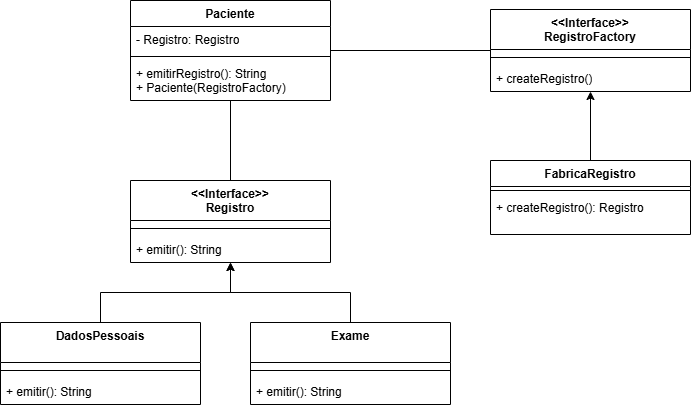

The diagram above was exported from draw.io. Its source (the exported page's mxGraphModel, read from the mxfile embedded in the PNG):
<mxGraphModel dx="880" dy="460" grid="1" gridSize="10" guides="1" tooltips="1" connect="1" arrows="1" fold="1" page="1" pageScale="1" pageWidth="827" pageHeight="1169" math="0" shadow="0">
  <root>
    <mxCell id="0" />
    <mxCell id="1" parent="0" />
    <mxCell id="B4e2iM5fyMCMaR9Kl4cc-28" style="edgeStyle=orthogonalEdgeStyle;rounded=0;orthogonalLoop=1;jettySize=auto;html=1;" parent="1" edge="1">
      <mxGeometry relative="1" as="geometry">
        <mxPoint x="310" y="144" as="targetPoint" />
      </mxGeometry>
    </mxCell>
    <mxCell id="B4e2iM5fyMCMaR9Kl4cc-29" style="edgeStyle=orthogonalEdgeStyle;rounded=0;orthogonalLoop=1;jettySize=auto;html=1;" parent="1" edge="1">
      <mxGeometry relative="1" as="geometry">
        <mxPoint x="660" y="144" as="targetPoint" />
      </mxGeometry>
    </mxCell>
    <mxCell id="B4e2iM5fyMCMaR9Kl4cc-30" style="edgeStyle=orthogonalEdgeStyle;rounded=0;orthogonalLoop=1;jettySize=auto;html=1;" parent="1" edge="1">
      <mxGeometry relative="1" as="geometry">
        <mxPoint x="485" y="310" as="targetPoint" />
      </mxGeometry>
    </mxCell>
    <mxCell id="MLn587kGrENfhsSiuxxn-1" style="edgeStyle=orthogonalEdgeStyle;rounded=0;orthogonalLoop=1;jettySize=auto;html=1;endArrow=none;startFill=0;" edge="1" parent="1" source="B4e2iM5fyMCMaR9Kl4cc-31" target="B4e2iM5fyMCMaR9Kl4cc-39">
      <mxGeometry relative="1" as="geometry" />
    </mxCell>
    <mxCell id="MLn587kGrENfhsSiuxxn-2" style="edgeStyle=orthogonalEdgeStyle;rounded=0;orthogonalLoop=1;jettySize=auto;html=1;endArrow=none;startFill=0;" edge="1" parent="1" source="B4e2iM5fyMCMaR9Kl4cc-31" target="B4e2iM5fyMCMaR9Kl4cc-35">
      <mxGeometry relative="1" as="geometry" />
    </mxCell>
    <mxCell id="B4e2iM5fyMCMaR9Kl4cc-31" value="Paciente" style="swimlane;fontStyle=1;align=center;verticalAlign=top;childLayout=stackLayout;horizontal=1;startSize=26;horizontalStack=0;resizeParent=1;resizeParentMax=0;resizeLast=0;collapsible=1;marginBottom=0;whiteSpace=wrap;html=1;" parent="1" vertex="1">
      <mxGeometry x="180" y="440" width="200" height="100" as="geometry" />
    </mxCell>
    <mxCell id="B4e2iM5fyMCMaR9Kl4cc-32" value="- Registro: Registro" style="text;strokeColor=none;fillColor=none;align=left;verticalAlign=top;spacingLeft=4;spacingRight=4;overflow=hidden;rotatable=0;points=[[0,0.5],[1,0.5]];portConstraint=eastwest;whiteSpace=wrap;html=1;" parent="B4e2iM5fyMCMaR9Kl4cc-31" vertex="1">
      <mxGeometry y="26" width="200" height="26" as="geometry" />
    </mxCell>
    <mxCell id="B4e2iM5fyMCMaR9Kl4cc-33" value="" style="line;strokeWidth=1;fillColor=none;align=left;verticalAlign=middle;spacingTop=-1;spacingLeft=3;spacingRight=3;rotatable=0;labelPosition=right;points=[];portConstraint=eastwest;strokeColor=inherit;" parent="B4e2iM5fyMCMaR9Kl4cc-31" vertex="1">
      <mxGeometry y="52" width="200" height="8" as="geometry" />
    </mxCell>
    <mxCell id="B4e2iM5fyMCMaR9Kl4cc-34" value="+ emitirRegistro(): String&lt;div&gt;+ Paciente(RegistroFactory)&lt;/div&gt;" style="text;strokeColor=none;fillColor=none;align=left;verticalAlign=top;spacingLeft=4;spacingRight=4;overflow=hidden;rotatable=0;points=[[0,0.5],[1,0.5]];portConstraint=eastwest;whiteSpace=wrap;html=1;" parent="B4e2iM5fyMCMaR9Kl4cc-31" vertex="1">
      <mxGeometry y="60" width="200" height="40" as="geometry" />
    </mxCell>
    <mxCell id="B4e2iM5fyMCMaR9Kl4cc-35" value="&amp;lt;&amp;lt;Interface&amp;gt;&amp;gt;&lt;div&gt;Registro&lt;/div&gt;" style="swimlane;fontStyle=1;align=center;verticalAlign=top;childLayout=stackLayout;horizontal=1;startSize=40;horizontalStack=0;resizeParent=1;resizeParentMax=0;resizeLast=0;collapsible=1;marginBottom=0;whiteSpace=wrap;html=1;" parent="1" vertex="1">
      <mxGeometry x="180" y="620" width="200" height="82" as="geometry" />
    </mxCell>
    <mxCell id="B4e2iM5fyMCMaR9Kl4cc-37" value="" style="line;strokeWidth=1;fillColor=none;align=left;verticalAlign=middle;spacingTop=-1;spacingLeft=3;spacingRight=3;rotatable=0;labelPosition=right;points=[];portConstraint=eastwest;strokeColor=inherit;" parent="B4e2iM5fyMCMaR9Kl4cc-35" vertex="1">
      <mxGeometry y="40" width="200" height="16" as="geometry" />
    </mxCell>
    <mxCell id="B4e2iM5fyMCMaR9Kl4cc-38" value="+ emitir(): String" style="text;strokeColor=none;fillColor=none;align=left;verticalAlign=top;spacingLeft=4;spacingRight=4;overflow=hidden;rotatable=0;points=[[0,0.5],[1,0.5]];portConstraint=eastwest;whiteSpace=wrap;html=1;" parent="B4e2iM5fyMCMaR9Kl4cc-35" vertex="1">
      <mxGeometry y="56" width="200" height="26" as="geometry" />
    </mxCell>
    <mxCell id="B4e2iM5fyMCMaR9Kl4cc-39" value="&amp;lt;&amp;lt;Interface&amp;gt;&amp;gt;&lt;div&gt;RegistroFactory&lt;/div&gt;" style="swimlane;fontStyle=1;align=center;verticalAlign=top;childLayout=stackLayout;horizontal=1;startSize=40;horizontalStack=0;resizeParent=1;resizeParentMax=0;resizeLast=0;collapsible=1;marginBottom=0;whiteSpace=wrap;html=1;" parent="1" vertex="1">
      <mxGeometry x="540" y="449" width="200" height="82" as="geometry" />
    </mxCell>
    <mxCell id="B4e2iM5fyMCMaR9Kl4cc-40" value="" style="line;strokeWidth=1;fillColor=none;align=left;verticalAlign=middle;spacingTop=-1;spacingLeft=3;spacingRight=3;rotatable=0;labelPosition=right;points=[];portConstraint=eastwest;strokeColor=inherit;" parent="B4e2iM5fyMCMaR9Kl4cc-39" vertex="1">
      <mxGeometry y="40" width="200" height="16" as="geometry" />
    </mxCell>
    <mxCell id="B4e2iM5fyMCMaR9Kl4cc-41" value="+ createRegistro()" style="text;strokeColor=none;fillColor=none;align=left;verticalAlign=top;spacingLeft=4;spacingRight=4;overflow=hidden;rotatable=0;points=[[0,0.5],[1,0.5]];portConstraint=eastwest;whiteSpace=wrap;html=1;" parent="B4e2iM5fyMCMaR9Kl4cc-39" vertex="1">
      <mxGeometry y="56" width="200" height="26" as="geometry" />
    </mxCell>
    <mxCell id="B4e2iM5fyMCMaR9Kl4cc-53" style="edgeStyle=orthogonalEdgeStyle;rounded=0;orthogonalLoop=1;jettySize=auto;html=1;" parent="1" source="B4e2iM5fyMCMaR9Kl4cc-49" target="B4e2iM5fyMCMaR9Kl4cc-39" edge="1">
      <mxGeometry relative="1" as="geometry" />
    </mxCell>
    <mxCell id="B4e2iM5fyMCMaR9Kl4cc-49" value="FabricaRegistro" style="swimlane;fontStyle=1;align=center;verticalAlign=top;childLayout=stackLayout;horizontal=1;startSize=26;horizontalStack=0;resizeParent=1;resizeParentMax=0;resizeLast=0;collapsible=1;marginBottom=0;whiteSpace=wrap;html=1;" parent="1" vertex="1">
      <mxGeometry x="540" y="600" width="200" height="74" as="geometry" />
    </mxCell>
    <mxCell id="B4e2iM5fyMCMaR9Kl4cc-51" value="" style="line;strokeWidth=1;fillColor=none;align=left;verticalAlign=middle;spacingTop=-1;spacingLeft=3;spacingRight=3;rotatable=0;labelPosition=right;points=[];portConstraint=eastwest;strokeColor=inherit;" parent="B4e2iM5fyMCMaR9Kl4cc-49" vertex="1">
      <mxGeometry y="26" width="200" height="8" as="geometry" />
    </mxCell>
    <mxCell id="B4e2iM5fyMCMaR9Kl4cc-52" value="+ createRegistro(): Registro" style="text;strokeColor=none;fillColor=none;align=left;verticalAlign=top;spacingLeft=4;spacingRight=4;overflow=hidden;rotatable=0;points=[[0,0.5],[1,0.5]];portConstraint=eastwest;whiteSpace=wrap;html=1;" parent="B4e2iM5fyMCMaR9Kl4cc-49" vertex="1">
      <mxGeometry y="34" width="200" height="40" as="geometry" />
    </mxCell>
    <mxCell id="B4e2iM5fyMCMaR9Kl4cc-64" style="edgeStyle=orthogonalEdgeStyle;rounded=0;orthogonalLoop=1;jettySize=auto;html=1;" parent="1" source="B4e2iM5fyMCMaR9Kl4cc-57" target="B4e2iM5fyMCMaR9Kl4cc-35" edge="1">
      <mxGeometry relative="1" as="geometry" />
    </mxCell>
    <mxCell id="B4e2iM5fyMCMaR9Kl4cc-57" value="&lt;span style=&quot;background-color: transparent; color: light-dark(rgb(0, 0, 0), rgb(255, 255, 255));&quot;&gt;Exame&lt;/span&gt;" style="swimlane;fontStyle=1;align=center;verticalAlign=top;childLayout=stackLayout;horizontal=1;startSize=40;horizontalStack=0;resizeParent=1;resizeParentMax=0;resizeLast=0;collapsible=1;marginBottom=0;whiteSpace=wrap;html=1;" parent="1" vertex="1">
      <mxGeometry x="300" y="762" width="200" height="82" as="geometry" />
    </mxCell>
    <mxCell id="B4e2iM5fyMCMaR9Kl4cc-58" value="" style="line;strokeWidth=1;fillColor=none;align=left;verticalAlign=middle;spacingTop=-1;spacingLeft=3;spacingRight=3;rotatable=0;labelPosition=right;points=[];portConstraint=eastwest;strokeColor=inherit;" parent="B4e2iM5fyMCMaR9Kl4cc-57" vertex="1">
      <mxGeometry y="40" width="200" height="16" as="geometry" />
    </mxCell>
    <mxCell id="B4e2iM5fyMCMaR9Kl4cc-59" value="+ emitir(): String" style="text;strokeColor=none;fillColor=none;align=left;verticalAlign=top;spacingLeft=4;spacingRight=4;overflow=hidden;rotatable=0;points=[[0,0.5],[1,0.5]];portConstraint=eastwest;whiteSpace=wrap;html=1;" parent="B4e2iM5fyMCMaR9Kl4cc-57" vertex="1">
      <mxGeometry y="56" width="200" height="26" as="geometry" />
    </mxCell>
    <mxCell id="B4e2iM5fyMCMaR9Kl4cc-63" style="edgeStyle=orthogonalEdgeStyle;rounded=0;orthogonalLoop=1;jettySize=auto;html=1;" parent="1" source="B4e2iM5fyMCMaR9Kl4cc-60" target="B4e2iM5fyMCMaR9Kl4cc-35" edge="1">
      <mxGeometry relative="1" as="geometry" />
    </mxCell>
    <mxCell id="B4e2iM5fyMCMaR9Kl4cc-60" value="DadosPessoais" style="swimlane;fontStyle=1;align=center;verticalAlign=top;childLayout=stackLayout;horizontal=1;startSize=40;horizontalStack=0;resizeParent=1;resizeParentMax=0;resizeLast=0;collapsible=1;marginBottom=0;whiteSpace=wrap;html=1;" parent="1" vertex="1">
      <mxGeometry x="50" y="762" width="200" height="82" as="geometry" />
    </mxCell>
    <mxCell id="B4e2iM5fyMCMaR9Kl4cc-61" value="" style="line;strokeWidth=1;fillColor=none;align=left;verticalAlign=middle;spacingTop=-1;spacingLeft=3;spacingRight=3;rotatable=0;labelPosition=right;points=[];portConstraint=eastwest;strokeColor=inherit;" parent="B4e2iM5fyMCMaR9Kl4cc-60" vertex="1">
      <mxGeometry y="40" width="200" height="16" as="geometry" />
    </mxCell>
    <mxCell id="B4e2iM5fyMCMaR9Kl4cc-62" value="+ emitir(): String" style="text;strokeColor=none;fillColor=none;align=left;verticalAlign=top;spacingLeft=4;spacingRight=4;overflow=hidden;rotatable=0;points=[[0,0.5],[1,0.5]];portConstraint=eastwest;whiteSpace=wrap;html=1;" parent="B4e2iM5fyMCMaR9Kl4cc-60" vertex="1">
      <mxGeometry y="56" width="200" height="26" as="geometry" />
    </mxCell>
  </root>
</mxGraphModel>